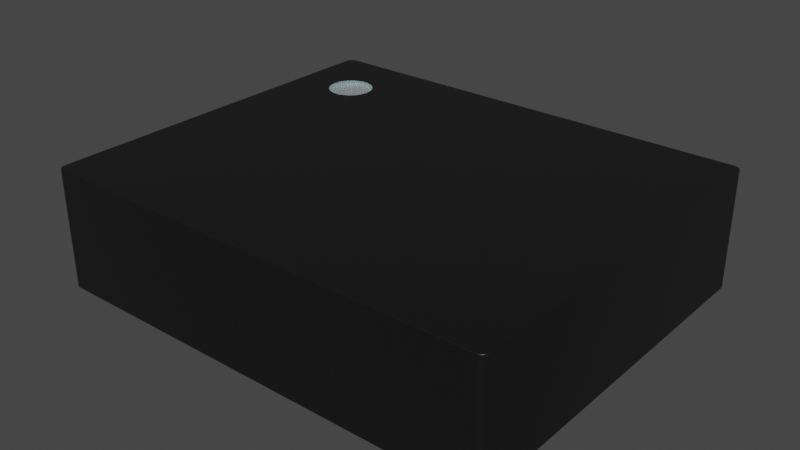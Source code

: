 # Source: LGA-14L_2.5x3mm__LSM6DS3.blend  (saved by Blender 4.1.24; exported with 4.5.12 LTS)
import bpy
from mathutils import Matrix  # noqa: F401  (used for matrix-valued properties, if any)

bpy.ops.wm.read_factory_settings(use_empty=True)
scene = bpy.context.scene
scene.name = 'Scene'

# ---- collections
col_lga_14l_2_5x3mm__lsm6ds3 = bpy.data.collections.new('LGA-14L_2.5x3mm__LSM6DS3'); scene.collection.children.link(col_lga_14l_2_5x3mm__lsm6ds3)

# ---- materials (node trees are filled in below, after node groups)
mat_metal_pins = bpy.data.materials.new('metal_pins')
mat_metal_pins.use_transparent_shadow = False
mat_metal_pins.preview_render_type = 'CUBE'
mat_white_markings = bpy.data.materials.new('white_markings')
mat_white_markings.use_transparent_shadow = False
mat_white_markings.preview_render_type = 'FLAT'
mat_plastic_chip = bpy.data.materials.new('plastic_chip')
mat_plastic_chip.use_transparent_shadow = False
mat_plastic_chip.preview_render_type = 'CUBE'

# ---- node groups
ng_auto_smooth = bpy.data.node_groups.new('Auto Smooth', 'GeometryNodeTree')
_s = ng_auto_smooth.interface.new_socket(name='Geometry', in_out='OUTPUT', socket_type='NodeSocketGeometry')
_s = ng_auto_smooth.interface.new_socket(name='Geometry', in_out='INPUT', socket_type='NodeSocketGeometry')
_s = ng_auto_smooth.interface.new_socket(name='Angle', in_out='INPUT', socket_type='NodeSocketFloat')
_s.subtype = 'ANGLE'
_s.min_value = 0.0
_s.max_value = 3.142
ng_auto_smooth.is_modifier = True
_N = ng_auto_smooth.nodes; _L = ng_auto_smooth.links
n0 = _N.new('NodeGroupOutput'); n0.name = 'Group Output'; n0.location = (480, -100)
n1 = _N.new('NodeGroupInput'); n1.name = 'Group Input'; n1.location = (-420, -300)
n2 = _N.new('NodeGroupInput'); n2.name = 'Group Input.001'; n2.location = (-60, -100)
n3 = _N.new('GeometryNodeSetShadeSmooth'); n3.name = 'Set Shade Smooth'; n3.location = (120, -100)
n3.domain = 'EDGE'
n4 = _N.new('GeometryNodeSetShadeSmooth'); n4.name = 'Set Shade Smooth.001'; n4.location = (300, -100)
n5 = _N.new('GeometryNodeInputMeshEdgeAngle'); n5.name = 'Edge Angle'; n5.location = (-420, -220)
n6 = _N.new('GeometryNodeInputEdgeSmooth'); n6.name = 'Is Edge Smooth'; n6.location = (-60, -160)
n7 = _N.new('GeometryNodeInputShadeSmooth'); n7.name = 'Is Face Smooth'; n7.location = (-240, -340)
n8 = _N.new('FunctionNodeBooleanMath'); n8.name = 'Boolean Math'; n8.location = (-60, -220)
n9 = _N.new('FunctionNodeCompare'); n9.name = 'Compare'; n9.location = (-240, -180)
n9.operation = 'LESS_EQUAL'
_L.new(n5.outputs[0], n9.inputs[0])
_L.new(n4.outputs[0], n0.inputs[0])
_L.new(n1.outputs[1], n9.inputs[1])
_L.new(n9.outputs[0], n8.inputs[0])
_L.new(n7.outputs[0], n8.inputs[1])
_L.new(n2.outputs[0], n3.inputs[0])
_L.new(n6.outputs[0], n3.inputs[1])
_L.new(n3.outputs[0], n4.inputs[0])
_L.new(n8.outputs[0], n3.inputs[2])
n0.is_active_output = True

# ---- material node trees
mat_metal_pins.use_nodes = True; mat_metal_pins.node_tree.nodes.clear()
_N = mat_metal_pins.node_tree.nodes; _L = mat_metal_pins.node_tree.links
n0 = _N.new('ShaderNodeMapping'); n0.name = 'Mapping'; n0.location = (-1447, -91)
n0.inputs[3].default_value = (4.8, 1.2, 1.1)
n1 = _N.new('ShaderNodeBsdfPrincipled'); n1.name = 'Principled BSDF'; n1.location = (-560, 254)
n1.distribution = 'GGX'
n1.subsurface_method = 'BURLEY'
n1.inputs[1].default_value = 0.7818
n1.inputs[2].default_value = 0.2886
n1.inputs[3].default_value = 1.45
n1.inputs[13].default_value = 0.0
n1.inputs[27].default_value = (0.0, 0.0, 0.0, 1.0)
n1.inputs[28].default_value = 1.0
n2 = _N.new('ShaderNodeOutputMaterial'); n2.name = 'Material Output.002'; n2.location = (-205, 253)
n2.width = 213
n3 = _N.new('ShaderNodeTexNoise'); n3.name = 'Noise Texture.002'; n3.location = (-1228, -73)
n3.inputs[2].default_value = 0.1
n3.inputs[3].default_value = 7.0
n3.inputs[4].default_value = 0.6
n3.inputs[8].default_value = 0.4
n4 = _N.new('ShaderNodeTexCoord'); n4.name = 'Texture Coordinate'; n4.location = (-1636, -116)
n5 = _N.new('ShaderNodeMix'); n5.name = 'Mix.001'; n5.location = (-921, 45)
n5.data_type = 'RGBA'
n5.inputs[6].default_value = (0.9398, 0.9547, 1.0, 1.0)
n5.inputs[7].default_value = (0.13, 0.1259, 0.1359, 1.0)
n6 = _N.new('ShaderNodeBump'); n6.name = 'Bump.001'; n6.location = (-1001, -227)
n6.inputs[0].default_value = 0.05
n6.inputs[1].default_value = 0.01
n6.inputs[2].default_value = 1.0
_L.new(n1.outputs[0], n2.inputs[0])
_L.new(n3.outputs[0], n6.inputs[3])
_L.new(n0.outputs[0], n3.inputs[0])
_L.new(n3.outputs[0], n5.inputs[0])
_L.new(n4.outputs[3], n0.inputs[0])
_L.new(n5.outputs[2], n1.inputs[0])
_L.new(n6.outputs[0], n1.inputs[5])
n2.is_active_output = True
mat_white_markings.use_nodes = True; mat_white_markings.node_tree.nodes.clear()
_N = mat_white_markings.node_tree.nodes; _L = mat_white_markings.node_tree.links
n0 = _N.new('ShaderNodeOutputMaterial'); n0.name = 'Material Output'; n0.location = (300, 300)
n1 = _N.new('ShaderNodeBsdfPrincipled'); n1.name = 'Principled BSDF'; n1.location = (-34, 272)
n1.distribution = 'GGX'
n1.subsurface_method = 'BURLEY'
n1.inputs[1].default_value = 0.02
n1.inputs[2].default_value = 0.4636
n1.inputs[3].default_value = 1.4
n1.inputs[8].default_value = 1.0
n1.inputs[10].default_value = 0.3682
n1.inputs[13].default_value = 0.6591
n1.inputs[18].default_value = 0.2318
n1.inputs[20].default_value = 0.6709
n1.inputs[24].default_value = 0.1191
n1.inputs[27].default_value = (0.0, 0.0, 0.0, 1.0)
n1.inputs[28].default_value = 1.0
n2 = _N.new('ShaderNodeMapping'); n2.name = 'Mapping'; n2.location = (-1010, 265)
n2.inputs[3].default_value = (3.0, 1.0, 1.0)
n3 = _N.new('ShaderNodeTexCoord'); n3.name = 'Texture Coordinate'; n3.location = (-1250, 180)
n4 = _N.new('ShaderNodeBump'); n4.name = 'Bump'; n4.location = (-376, -99)
n4.inputs[0].default_value = 0.05
n4.inputs[1].default_value = 1.0
n4.inputs[2].default_value = 1.0
n5 = _N.new('ShaderNodeTexNoise'); n5.name = 'Noise Texture'; n5.location = (-662, 176)
n5.inputs[2].default_value = 88.0
n5.inputs[3].default_value = 10.8
n5.inputs[4].default_value = 0.9167
n5.inputs[8].default_value = 1.6
n6 = _N.new('ShaderNodeValToRGB'); n6.name = 'ColorRamp'; n6.location = (-354, 186)
while len(n6.color_ramp.elements) > 1: n6.color_ramp.elements.remove(n6.color_ramp.elements[-1])
n6.color_ramp.elements[0].position = 0.0; n6.color_ramp.elements[0].color = (0.2596, 0.2596, 0.2596, 1.0)
_e = n6.color_ramp.elements.new(1.0); _e.color = (0.6303, 0.6303, 0.6303, 1.0)
n7 = _N.new('ShaderNodeMix'); n7.name = 'Mix'; n7.location = (-204, 152)
n7.data_type = 'RGBA'
n7.inputs[0].default_value = 0.3682
n7.inputs[7].default_value = (0.2525, 0.2525, 0.2525, 1.0)
_L.new(n5.outputs[0], n6.inputs[0])
_L.new(n1.outputs[0], n0.inputs[0])
_L.new(n3.outputs[2], n2.inputs[0])
_L.new(n2.outputs[0], n5.inputs[0])
_L.new(n5.outputs[0], n4.inputs[3])
_L.new(n4.outputs[0], n1.inputs[5])
_L.new(n6.outputs[0], n7.inputs[6])
_L.new(n7.outputs[2], n1.inputs[0])
n0.is_active_output = True
mat_plastic_chip.use_nodes = True; mat_plastic_chip.node_tree.nodes.clear()
_N = mat_plastic_chip.node_tree.nodes; _L = mat_plastic_chip.node_tree.links
n0 = _N.new('ShaderNodeBsdfPrincipled'); n0.name = 'Principled BSDF'; n0.location = (10, 300)
n0.distribution = 'GGX'
n0.subsurface_method = 'BURLEY'
n0.inputs[0].default_value = (0.009312, 0.009312, 0.009312, 1.0)
n0.inputs[1].default_value = 0.1372
n0.inputs[2].default_value = 0.3706
n0.inputs[3].default_value = 1.45
n0.inputs[27].default_value = (0.0, 0.0, 0.0, 1.0)
n0.inputs[28].default_value = 1.0
n1 = _N.new('ShaderNodeOutputMaterial'); n1.name = 'Material Output'; n1.location = (300, 300)
n2 = _N.new('ShaderNodeTexNoise'); n2.name = 'Noise Texture'; n2.location = (-893, 54)
n2.inputs[2].default_value = 200.0
n2.inputs[3].default_value = 3.6
n2.inputs[4].default_value = 0.8375
n3 = _N.new('ShaderNodeBump'); n3.name = 'Bump'; n3.location = (-604, -53)
n3.inputs[0].default_value = 0.08
n3.inputs[1].default_value = 1.0
n3.inputs[2].default_value = 1.0
_L.new(n0.outputs[0], n1.inputs[0])
_L.new(n2.outputs[0], n3.inputs[3])
_L.new(n3.outputs[0], n0.inputs[5])
n1.is_active_output = True

# ---- world
world_world = bpy.data.worlds.new('World'); scene.world = world_world
world_world.use_nodes = True; world_world.node_tree.nodes.clear()
_N = world_world.node_tree.nodes; _L = world_world.node_tree.links
n0 = _N.new('ShaderNodeOutputWorld'); n0.name = 'World Output'; n0.location = (300, 300)
n1 = _N.new('ShaderNodeBackground'); n1.name = 'Background'; n1.location = (10, 300)
n1.inputs[0].default_value = (0.05088, 0.05088, 0.05088, 1.0)
_L.new(n1.outputs[0], n0.inputs[0])
n0.is_active_output = True
world_world.color = (0.05088, 0.05088, 0.05088)
world_world.use_sun_shadow = False
world_world.sun_shadow_jitter_overblur = 0.0

# ---- meshes
me_lga_14l_2_5x3mm__lsm6ds3 = bpy.data.meshes.new('LGA-14L_2.5x3mm__LSM6DS3')
me_lga_14l_2_5x3mm__lsm6ds3.from_pydata([(1.485, -1.235, 0.02486), (1.45, 1.25, 0.02486), (-1.498, 1.213, 0.02486), (-1.493, 1.225, 0.02486), (-1.463, 1.248, 0.02486), (-1.45, -1.25, 0.02486), (-1.463, -1.248, 0.02486), (-1.475, -1.243, 0.02486), (-1.485, -1.235, 0.02486), (-1.493, -1.225, 0.02486), (0.925, 0.625, 0.02486), (1.4, 0.875, 0.02486), (-1.4, 0.375, 0.02486), (-0.925, 0.375, 0.02486), (-0.625, 0.675, 0.02486), (-0.625, 1.15, 0.02486), (0.375, 1.15, 0.02486), (0.625, 0.675, 0.02486), (-0.375, -1.15, 0.02486), (-0.625, -1.15, 0.02486), (-0.925, -0.375, 0.02486), (1.4, 0.125, 0.02486), (0.925, 0.125, 0.02486), (-1.5, -1.2, 0.7954), (-1.5, -1.2, 0.02486), (-1.493, -1.225, 0.7954), (-1.45, -1.25, 0.7954), (1.45, -1.25, 0.7954), (1.475, -1.243, 0.7954), (1.498, -1.213, 0.7954), (1.5, -1.2, 0.7954), (1.475, 1.243, 0.7954), (1.463, 1.248, 0.7954), (1.45, 1.25, 0.7954), (-1.463, 1.248, 0.7954), (-1.475, 1.243, 0.7954), (-1.493, 1.225, 0.7954), (-1.498, 1.213, 0.7954), (-1.4, 0.125, -3.704e-09), (-1.4, 0.125, 0.02486), (-0.925, 0.125, 0.02486), (-0.925, 0.125, -3.704e-09), (-1.4, 0.375, -1.482e-08), (-0.925, 0.375, -1.482e-08), (-0.375, 0.675, -2.963e-08), (-0.625, 0.675, -2.963e-08), (-0.625, 1.15, -4.815e-08), (-0.375, 1.15, 0.02486), (-0.375, 1.15, -4.815e-08), (-0.375, 0.675, 0.02486), (-0.125, 0.675, -2.963e-08), (-0.125, 0.675, 0.02486), (0.125, 0.675, 0.02486), (-0.125, 1.15, 0.02486), (0.125, 0.675, -2.963e-08), (0.125, 1.15, 0.02486), (0.125, 1.15, -4.815e-08), (-0.125, 1.15, -4.815e-08), (0.375, 0.675, 0.02486), (0.625, 1.15, -4.815e-08), (0.625, 1.15, 0.02486), (0.625, 0.675, -2.963e-08), (0.375, 1.15, -4.815e-08), (0.375, 0.675, -2.963e-08), (0.375, -0.675, 2.963e-08), (0.625, -0.675, 0.02486), (0.625, -0.675, 2.963e-08), (0.625, -1.15, 0.02486), (0.625, -1.15, 4.815e-08), (0.375, -1.15, 0.02486), (0.375, -1.15, 4.815e-08), (0.375, -0.675, 0.02486), (-0.375, -0.675, 2.963e-08), (-0.375, -1.15, 4.815e-08), (-0.625, -1.15, 4.815e-08), (-0.625, -0.675, 0.02486), (-0.375, -0.675, 0.02486), (-0.625, -0.675, 2.963e-08), (0.125, -0.675, 2.963e-08), (0.125, -0.675, 0.02486), (0.125, -1.15, 0.0), (-0.125, -1.15, 4.815e-08), (0.125, -1.15, 0.02486), (-0.125, -0.675, 2.963e-08), (-0.125, -0.675, 0.02486), (-0.125, -1.15, 0.02486), (-0.925, 0.775, 0.02486), (-0.925, 0.625, 0.02486), (-1.4, 0.875, 0.02486), (-1.4, 0.625, 0.02486), (-1.025, 0.875, -3.704e-08), (-1.025, 0.875, 0.02486), (-1.4, 0.875, -3.704e-08), (-1.4, 0.625, -2.593e-08), (-0.925, 0.625, -2.593e-08), (-0.925, 0.775, -3.333e-08), (-1.4, -0.625, 2.593e-08), (-0.925, -0.625, 2.593e-08), (-1.4, -0.625, 0.02486), (-0.925, -0.875, 0.02486), (-0.925, -0.625, 0.02486), (-0.925, -0.875, 3.704e-08), (-1.4, -0.875, 3.704e-08), (-1.4, -0.875, 0.02486), (-1.4, -0.375, 0.02486), (-1.4, -0.125, 3.704e-09), (-0.925, -0.125, 3.704e-09), (-1.4, -0.125, 0.02486), (-0.925, -0.375, 1.482e-08), (-0.925, -0.125, 0.02486), (-1.4, -0.375, 1.482e-08), (0.925, -0.625, 2.593e-08), (1.4, -0.625, 2.593e-08), (1.4, -0.625, 0.02486), (1.4, -0.875, 3.704e-08), (0.925, -0.875, 0.02486), (1.4, -0.875, 0.02486), (0.925, -0.625, 0.02486), (0.925, -0.875, 3.704e-08), (0.925, -0.125, 3.704e-09), (1.4, -0.125, 3.704e-09), (1.4, -0.375, 1.482e-08), (1.4, -0.375, 0.02486), (1.4, -0.125, 0.02486), (0.925, -0.125, 0.02486), (0.925, -0.375, 0.02486), (0.925, -0.375, 1.482e-08), (1.4, 0.625, -2.593e-08), (1.4, 0.625, 0.02486), (0.925, 0.625, -2.593e-08), (0.925, 0.875, -3.704e-08), (0.925, 0.875, 0.02486), (1.4, 0.875, -3.704e-08), (1.4, 0.375, -1.482e-08), (1.4, 0.125, -3.704e-09), (1.4, 0.375, 0.02486), (0.925, 0.375, -1.482e-08), (0.925, 0.375, 0.02486), (0.925, 0.125, -3.704e-09), (-1.498, -1.213, 0.7954), (-1.485, -1.235, 0.7954), (-1.475, -1.243, 0.7954), (-1.463, -1.248, 0.7954), (-1.498, -1.213, 0.02486), (-1.45, 1.25, 0.7954), (-1.485, 1.235, 0.7954), (-1.5, 1.2, 0.7954), (-1.45, 1.25, 0.02486), (-1.5, 1.2, 0.02486), (-1.485, 1.235, 0.02486), (-1.475, 1.243, 0.02486), (1.5, 1.2, 0.7954), (1.498, 1.213, 0.7954), (1.493, 1.225, 0.7954), (1.485, 1.235, 0.7954), (1.5, 1.2, 0.02486), (1.463, 1.248, 0.02486), (1.475, 1.243, 0.02486), (1.485, 1.235, 0.02486), (1.493, 1.225, 0.02486), (1.498, 1.213, 0.02486), (1.463, -1.248, 0.7954), (1.485, -1.235, 0.7954), (1.493, -1.225, 0.7954), (1.45, -1.25, 0.02486), (1.5, -1.2, 0.02486), (1.498, -1.213, 0.02486), (1.493, -1.225, 0.02486), (1.475, -1.243, 0.02486), (1.463, -1.248, 0.02486), (-0.9505, 0.7507, 0.86), (-0.9506, 0.7494, 0.86), (-0.9503, 0.7492, 0.86), (-0.9497, 0.7489, 0.86), (-0.9489, 0.7501, 0.86), (-0.949, 0.7507, 0.86), (-0.9495, 0.7511, 0.86), (-0.9499, 0.7511, 0.86), (-1.1, 0.95, 0.7665), (-1.1, 0.95, 0.7954), (-1.071, 0.9471, 0.7665), (-1.071, 0.9471, 0.7954), (-1.043, 0.9386, 0.7665), (-1.043, 0.9386, 0.7954), (-1.017, 0.9247, 0.7665), (-1.017, 0.9247, 0.7954), (-0.9939, 0.9061, 0.7665), (-0.9939, 0.9061, 0.7954), (-0.9753, 0.8833, 0.7665), (-0.9753, 0.8833, 0.7954), (-0.9614, 0.8574, 0.7665), (-0.9614, 0.8574, 0.7954), (-0.9529, 0.8293, 0.7665), (-0.9529, 0.8293, 0.7954), (-0.95, 0.8, 0.7665), (-0.95, 0.8, 0.7954), (-0.9529, 0.7707, 0.7665), (-0.9529, 0.7707, 0.7954), (-0.9614, 0.7426, 0.7665), (-0.9614, 0.7426, 0.7954), (-0.9753, 0.7167, 0.7665), (-0.9753, 0.7167, 0.7954), (-0.9939, 0.6939, 0.7665), (-0.9939, 0.6939, 0.7954), (-1.017, 0.6753, 0.7665), (-1.017, 0.6753, 0.7954), (-1.043, 0.6614, 0.7665), (-1.043, 0.6614, 0.7954), (-1.071, 0.6529, 0.7665), (-1.071, 0.6529, 0.7954), (-1.1, 0.65, 0.7665), (-1.1, 0.65, 0.7954), (-1.129, 0.6529, 0.7665), (-1.129, 0.6529, 0.7954), (-1.157, 0.6614, 0.7665), (-1.157, 0.6614, 0.7954), (-1.183, 0.6753, 0.7665), (-1.183, 0.6753, 0.7954), (-1.206, 0.6939, 0.7665), (-1.206, 0.6939, 0.7954), (-1.225, 0.7167, 0.7665), (-1.225, 0.7167, 0.7954), (-1.239, 0.7426, 0.7665), (-1.239, 0.7426, 0.7954), (-1.247, 0.7707, 0.7665), (-1.247, 0.7707, 0.7954), (-1.25, 0.8, 0.7665), (-1.25, 0.8, 0.7954), (-1.247, 0.8293, 0.7665), (-1.247, 0.8293, 0.7954), (-1.239, 0.8574, 0.7665), (-1.239, 0.8574, 0.7954), (-1.225, 0.8833, 0.7665), (-1.225, 0.8833, 0.7954), (-1.206, 0.9061, 0.7665), (-1.206, 0.9061, 0.7954), (-1.183, 0.9247, 0.7665), (-1.183, 0.9247, 0.7954), (-1.157, 0.9386, 0.7665), (-1.157, 0.9386, 0.7954), (-1.129, 0.9471, 0.7665), (-1.129, 0.9471, 0.7954)], [(171, 172), (177, 170), (174, 175), (173, 174), (176, 177)], [(121, 126, 119, 120), (7, 141, 140, 8), (67, 69, 70, 68), (148, 24, 23, 146), (25, 9, 8, 140), (117, 113, 112, 111), (169, 161, 27, 164), (149, 145, 35, 150), (75, 76, 72, 77), (65, 67, 68, 66), (4, 34, 144, 147), (133, 134, 138, 136), (132, 127, 129, 130), (165, 155, 151, 30), (53, 55, 56, 57), (167, 163, 162, 0), (71, 65, 66, 64), (47, 49, 44, 48), (1, 147, 144, 33), (51, 53, 57, 50), (55, 52, 54, 56), (5, 164, 27, 26), (88, 91, 90, 92), (52, 51, 50, 54), (41, 38, 42, 43), (14, 15, 46, 45), (63, 62, 59, 61), (97, 101, 102, 96), (68, 70, 64, 66), (15, 47, 48, 46), (49, 14, 45, 44), (12, 13, 43, 42), (17, 58, 63, 61), (19, 75, 77, 74), (18, 19, 74, 73), (40, 39, 38, 41), (124, 123, 120, 119), (60, 17, 61, 59), (100, 99, 101, 97), (76, 18, 73, 72), (16, 60, 59, 62), (80, 81, 83, 78), (58, 16, 62, 63), (86, 87, 94, 95), (84, 79, 78, 83), (98, 100, 97, 96), (77, 72, 73, 74), (85, 84, 83, 81), (151, 155, 160, 152), (82, 85, 81, 80), (79, 82, 80, 78), (103, 98, 96, 102), (22, 137, 136, 138), (89, 88, 92, 93), (128, 10, 129, 127), (87, 89, 93, 94), (122, 125, 126, 121), (2, 37, 36, 3), (50, 57, 56, 54), (106, 108, 110, 105), (104, 107, 105, 110), (11, 128, 127, 132), (20, 104, 110, 108), (107, 109, 106, 105), (115, 117, 111, 118), (21, 22, 138, 134), (69, 71, 64, 70), (139, 143, 9, 25), (99, 103, 102, 101), (114, 118, 111, 112), (116, 115, 118, 114), (131, 11, 132, 130), (137, 135, 133, 136), (10, 131, 130, 129), (123, 122, 121, 120), (109, 20, 108, 106), (91, 86, 95, 90), (3, 36, 145, 149), (5, 26, 142, 6), (135, 21, 134, 133), (141, 7, 6, 142), (143, 139, 23, 24), (148, 146, 37, 2), (168, 28, 161, 169), (150, 35, 34, 4), (39, 12, 42, 38), (1, 33, 32, 156), (156, 32, 31, 157), (158, 154, 153, 159), (157, 31, 154, 158), (28, 168, 0, 162), (125, 124, 119, 126), (165, 30, 29, 166), (179, 181, 180, 178), (181, 183, 182, 180), (183, 185, 184, 182), (189, 191, 190, 188), (194, 195, 197, 196), (219, 221, 220, 218), (197, 199, 198, 196), (220, 221, 223, 222), (227, 229, 228, 226), (199, 201, 200, 198), (209, 211, 210, 208), (187, 189, 188, 186), (205, 207, 206, 204), (215, 217, 216, 214), (213, 215, 214, 212), (211, 213, 212, 210), (217, 219, 218, 216), (200, 201, 203, 202), (184, 185, 187, 186), (223, 225, 224, 222), (202, 203, 205, 204), (207, 209, 208, 206), (229, 231, 230, 228), (192, 193, 195, 194), (225, 227, 226, 224), (231, 233, 232, 230), (233, 235, 234, 232), (235, 237, 236, 234), (237, 239, 238, 236), (239, 241, 240, 238), (191, 193, 192, 190), (241, 179, 178, 240), (45, 46, 48, 44), (158, 159, 160, 155, 11, 131, 1, 156, 157), (13, 40, 41, 43), (159, 153, 152, 160), (35, 145, 36, 37, 146, 23, 219, 221, 223, 225, 227, 229, 231, 233, 235, 237, 239, 241, 179, 181, 183, 185, 187, 189, 33, 144, 34), (9, 143, 24, 148, 89, 87, 14, 49, 40, 13, 12, 39, 107, 104, 20, 109, 75, 19, 99, 100, 98, 103, 5, 6, 7, 8), (116, 164, 5, 103, 99, 19, 18, 76, 75, 109, 107, 39, 40, 49, 47, 53, 51, 84, 85, 82, 69, 67, 65, 124, 125, 122, 123, 21, 135, 137, 22, 58, 17, 60, 1, 131, 10, 128, 11, 155, 165, 113, 117, 115), (113, 116, 114, 112), (166, 29, 163, 167), (167, 0, 168, 169, 164, 116, 113, 165, 166), (147, 1, 60, 16, 58, 22, 21, 123, 124, 65, 71, 69, 82, 79, 84, 51, 52, 55, 53, 47, 15, 14, 87, 86, 91, 88, 89, 148, 2, 3, 149, 150, 4), (93, 92, 90, 95, 94), (192, 194, 196, 198, 200, 202, 204, 206, 208, 210, 212, 214, 216, 218, 220, 222, 224, 226, 228, 230, 232, 234, 236, 238, 240, 178, 180, 182, 184, 186, 188, 190), (27, 161, 28, 162, 163, 29, 30, 151, 152, 153, 154, 31, 32, 33, 189, 191, 193, 195, 197, 199, 201, 203, 205, 207, 209, 211, 213, 215, 217, 219, 23, 139, 25, 140, 141, 142, 26)])
me_lga_14l_2_5x3mm__lsm6ds3.polygons.foreach_set('use_smooth', [True] * 139)
me_lga_14l_2_5x3mm__lsm6ds3.polygons.foreach_set('material_index', [0, 2, 0, 2, 2, 0, 2, 2, 0, 0, 2, 0, 0, 2, 0, 2, 0, 0, 2, 0, 0, 2, 0, 0, 0, 0, 0, 0, 0, 0, 0, 0, 0, 0, 0, 0, 0, 0, 0, 0, 0, 0, 0, 0, 0, 0, 0, 0, 2, 0, 0, 0, 0, 0, 0, 0, 0, 2, 0, 0, 0, 0, 0, 0, 0, 0, 0, 2, 0, 0, 0, 0, 0, 0, 0, 0, 0, 2, 2, 0, 2, 2, 2, 2, 2, 0, 2, 2, 2, 2, 2, 0, 2, 1, 1, 1, 1, 1, 1, 1, 1, 1, 1, 1, 1, 1, 1, 1, 1, 1, 1, 1, 1, 1, 1, 1, 1, 1, 1, 1, 1, 1, 1, 1, 1, 0, 2, 0, 2, 2, 2, 2, 0, 2, 2, 2, 0, 1, 2])
_k = set([(0, 167), (0, 168), (1, 147), (1, 156), (2, 3), (2, 148), (3, 149), (4, 147), (4, 150), (5, 6), (5, 164), (6, 7), (7, 8), (8, 9), (9, 143), (10, 128), (10, 129), (10, 131), (11, 128), (11, 131), (11, 132), (12, 13), (12, 39), (12, 42), (13, 40), (13, 43), (14, 15), (14, 45), (14, 49), (15, 46), (15, 47), (16, 58), (16, 60), (16, 62), (17, 58), (17, 60), (17, 61), (18, 19), (18, 73), (18, 76), (19, 74), (19, 75), (20, 104), (20, 108), (20, 109), (21, 22), (21, 134), (21, 135), (22, 137), (22, 138), (23, 139), (23, 146), (24, 143), (24, 148), (25, 139), (25, 140), (26, 27), (26, 142), (27, 161), (28, 161), (28, 162), (29, 30), (29, 163), (30, 151), (31, 32), (31, 154), (32, 33), (33, 144), (34, 35), (34, 144), (35, 145), (36, 37), (36, 145), (37, 146), (38, 39), (38, 41), (38, 42), (39, 40), (40, 41), (41, 43), (42, 43), (44, 45), (44, 48), (44, 49), (45, 46), (46, 48), (47, 48), (47, 49), (50, 51), (50, 54), (50, 57), (51, 52), (51, 53), (52, 54), (52, 55), (53, 55), (53, 57), (54, 56), (55, 56), (56, 57), (58, 63), (59, 60), (59, 61), (59, 62), (61, 63), (62, 63), (64, 66), (64, 70), (64, 71), (65, 66), (65, 67), (65, 71), (66, 68), (67, 68), (67, 69), (68, 70), (69, 70), (69, 71), (72, 73), (72, 76), (72, 77), (73, 74), (74, 77), (75, 76), (75, 77), (78, 79), (78, 80), (78, 83), (79, 82), (79, 84), (80, 81), (80, 82), (81, 83), (81, 85), (82, 85), (83, 84), (84, 85), (86, 87), (86, 91), (87, 89), (87, 94), (88, 89), (88, 91), (88, 92), (89, 93), (90, 92), (90, 95), (92, 93), (93, 94), (94, 95), (96, 97), (96, 98), (96, 102), (97, 100), (97, 101), (98, 100), (98, 103), (99, 100), (99, 101), (99, 103), (101, 102), (102, 103), (104, 107), (104, 110), (105, 106), (105, 107), (105, 110), (106, 108), (106, 109), (107, 109), (108, 110), (111, 112), (111, 117), (111, 118), (112, 113), (112, 114), (113, 116), (113, 117), (114, 116), (114, 118), (115, 116), (115, 117), (115, 118), (119, 120), (119, 124), (119, 126), (120, 121), (120, 123), (121, 122), (121, 126), (122, 123), (122, 125), (123, 124), (124, 125), (125, 126), (127, 128), (127, 129), (127, 132), (129, 130), (130, 131), (130, 132), (133, 134), (133, 135), (133, 136), (134, 138), (135, 137), (136, 137), (136, 138), (140, 141), (141, 142), (149, 150), (151, 152), (152, 153), (153, 154), (155, 160), (155, 165), (156, 157), (157, 158), (158, 159), (159, 160), (162, 163), (164, 169), (165, 166), (166, 167), (168, 169), (178, 180), (178, 240), (179, 181), (179, 241), (180, 182), (181, 183), (182, 184), (183, 185), (184, 186), (185, 187), (186, 188), (187, 189), (188, 190), (189, 191), (190, 192), (191, 193), (192, 194), (193, 195), (194, 196), (195, 197), (196, 198), (197, 199), (198, 200), (199, 201), (200, 202), (201, 203), (202, 204), (203, 205), (204, 206), (205, 207), (206, 208), (207, 209), (208, 210), (209, 211), (210, 212), (211, 213), (212, 214), (213, 215), (214, 216), (215, 217), (216, 218), (217, 219), (218, 220), (219, 221), (220, 222), (221, 223), (222, 224), (223, 225), (224, 226), (225, 227), (226, 228), (227, 229), (228, 230), (229, 231), (230, 232), (231, 233), (232, 234), (233, 235), (234, 236), (235, 237), (236, 238), (237, 239), (238, 240), (239, 241)])
me_lga_14l_2_5x3mm__lsm6ds3.attributes.new('sharp_edge', 'BOOLEAN', 'EDGE').data.foreach_set('value', [ (min(e.vertices), max(e.vertices)) in _k for e in me_lga_14l_2_5x3mm__lsm6ds3.edges])
_uv = me_lga_14l_2_5x3mm__lsm6ds3.uv_layers.new(name='UVMap')
_uv.uv.foreach_set('vector', [0.9667, 0.375, 0.8083, 0.375, 0.8083, 0.4583, 0.9667, 0.4583, 0.008333, 0.3623, 0.008333, 0.6457, 0.004882, 0.6457, 0.004882, 0.3623, 0.7083, 0.3623, 0.625, 0.3623, 0.625, 0.354, 0.7083, 0.354, 0.9, 0.3623, 0.1, 0.3623, 0.1, 0.6457, 0.9, 0.6457, 0.09167, 0.6457, 0.09167, 0.3623, 0.08821, 0.3623, 0.08821, 0.6457, 0.8083, 0.3623, 0.9667, 0.3623, 0.9667, 0.354, 0.8083, 0.354, 0.9876, 0.3623, 0.9876, 0.6457, 0.9833, 0.6457, 0.9833, 0.3623, 0.004882, 0.3623, 0.004882, 0.6457, 0.008333, 0.6457, 0.008333, 0.3623, 0.2917, 0.3623, 0.375, 0.3623, 0.375, 0.354, 0.2917, 0.354, 0.275, 0.3623, 0.1167, 0.3623, 0.1167, 0.354, 0.275, 0.354, 0.01235, 0.3623, 0.01235, 0.6457, 0.01667, 0.6457, 0.01667, 0.3623, 0.9667, 0.625, 0.9667, 0.5417, 0.8083, 0.5417, 0.8083, 0.625, 0.9667, 0.7917, 0.9667, 0.7083, 0.8083, 0.7083, 0.8083, 0.7917, 0.1, 0.3623, 0.9, 0.3623, 0.9, 0.6457, 0.1, 0.6457, 0.4583, 0.3623, 0.5417, 0.3623, 0.5417, 0.354, 0.4583, 0.354, 0.09167, 0.3623, 0.09167, 0.6457, 0.08821, 0.6457, 0.08821, 0.3623, 0.625, 0.3623, 0.7083, 0.3623, 0.7083, 0.354, 0.625, 0.354, 0.8833, 0.3623, 0.725, 0.3623, 0.725, 0.354, 0.8833, 0.354, 0.9833, 0.3623, 0.01667, 0.3623, 0.01667, 0.6457, 0.9833, 0.6457, 0.725, 0.3623, 0.8833, 0.3623, 0.8833, 0.354, 0.725, 0.354, 0.8833, 0.3623, 0.725, 0.3623, 0.725, 0.354, 0.8833, 0.354, 0.01667, 0.3623, 0.9833, 0.3623, 0.9833, 0.6457, 0.01667, 0.6457, 0.03333, 0.3623, 0.1583, 0.3623, 0.1583, 0.354, 0.03333, 0.354, 0.5417, 0.3623, 0.4583, 0.3623, 0.4583, 0.354, 0.5417, 0.354, 0.1917, 0.5417, 0.03333, 0.5417, 0.03333, 0.625, 0.1917, 0.625, 0.725, 0.3623, 0.8833, 0.3623, 0.8833, 0.354, 0.725, 0.354, 0.625, 0.725, 0.625, 0.8833, 0.7083, 0.8833, 0.7083, 0.725, 0.1917, 0.2917, 0.1917, 0.2083, 0.03333, 0.2083, 0.03333, 0.2917, 0.7083, 0.1167, 0.625, 0.1167, 0.625, 0.275, 0.7083, 0.275, 0.2917, 0.3623, 0.375, 0.3623, 0.375, 0.354, 0.2917, 0.354, 0.375, 0.3623, 0.2917, 0.3623, 0.2917, 0.354, 0.375, 0.354, 0.03333, 0.3623, 0.1917, 0.3623, 0.1917, 0.354, 0.03333, 0.354, 0.7083, 0.3623, 0.625, 0.3623, 0.625, 0.354, 0.7083, 0.354, 0.1167, 0.3623, 0.275, 0.3623, 0.275, 0.354, 0.1167, 0.354, 0.375, 0.3623, 0.2917, 0.3623, 0.2917, 0.354, 0.375, 0.354, 0.1917, 0.3623, 0.03333, 0.3623, 0.03333, 0.354, 0.1917, 0.354, 0.8083, 0.3623, 0.9667, 0.3623, 0.9667, 0.354, 0.8083, 0.354, 0.8833, 0.3623, 0.725, 0.3623, 0.725, 0.354, 0.8833, 0.354, 0.2917, 0.3623, 0.2083, 0.3623, 0.2083, 0.354, 0.2917, 0.354, 0.275, 0.3623, 0.1167, 0.3623, 0.1167, 0.354, 0.275, 0.354, 0.625, 0.3623, 0.7083, 0.3623, 0.7083, 0.354, 0.625, 0.354, 0.5417, 0.1167, 0.4583, 0.1167, 0.4583, 0.275, 0.5417, 0.275, 0.725, 0.3623, 0.8833, 0.3623, 0.8833, 0.354, 0.725, 0.354, 0.7583, 0.3623, 0.7083, 0.3623, 0.7083, 0.354, 0.7583, 0.354, 0.4583, 0.3623, 0.5417, 0.3623, 0.5417, 0.354, 0.4583, 0.354, 0.03333, 0.3623, 0.1917, 0.3623, 0.1917, 0.354, 0.03333, 0.354, 0.2917, 0.275, 0.375, 0.275, 0.375, 0.1167, 0.2917, 0.1167, 0.1167, 0.3623, 0.275, 0.3623, 0.275, 0.354, 0.1167, 0.354, 0.9, 0.6457, 0.9, 0.3623, 0.9043, 0.3623, 0.9043, 0.6457, 0.5417, 0.3623, 0.4583, 0.3623, 0.4583, 0.354, 0.5417, 0.354, 0.275, 0.3623, 0.1167, 0.3623, 0.1167, 0.354, 0.275, 0.354, 0.2083, 0.3623, 0.2917, 0.3623, 0.2917, 0.354, 0.2083, 0.354, 0.5417, 0.3623, 0.625, 0.3623, 0.625, 0.354, 0.5417, 0.354, 0.7083, 0.3623, 0.7917, 0.3623, 0.7917, 0.354, 0.7083, 0.354, 0.9667, 0.3623, 0.8083, 0.3623, 0.8083, 0.354, 0.9667, 0.354, 0.1917, 0.3623, 0.03333, 0.3623, 0.03333, 0.354, 0.1917, 0.354, 0.9667, 0.3623, 0.8083, 0.3623, 0.8083, 0.354, 0.9667, 0.354, 0.9043, 0.3623, 0.9043, 0.6457, 0.9083, 0.6457, 0.9083, 0.3623, 0.4583, 0.725, 0.4583, 0.8833, 0.5417, 0.8833, 0.5417, 0.725, 0.1917, 0.4583, 0.1917, 0.375, 0.03333, 0.375, 0.03333, 0.4583, 0.375, 0.3623, 0.4583, 0.3623, 0.4583, 0.354, 0.375, 0.354, 0.7917, 0.3623, 0.7083, 0.3623, 0.7083, 0.354, 0.7917, 0.354, 0.1917, 0.3623, 0.03333, 0.3623, 0.03333, 0.354, 0.1917, 0.354, 0.03333, 0.3623, 0.1917, 0.3623, 0.1917, 0.354, 0.03333, 0.354, 0.2083, 0.3623, 0.2917, 0.3623, 0.2917, 0.354, 0.2083, 0.354, 0.9667, 0.3623, 0.8083, 0.3623, 0.8083, 0.354, 0.9667, 0.354, 0.1167, 0.3623, 0.275, 0.3623, 0.275, 0.354, 0.1167, 0.354, 0.09569, 0.6457, 0.09569, 0.3623, 0.09167, 0.3623, 0.09167, 0.6457, 0.1917, 0.3623, 0.03333, 0.3623, 0.03333, 0.354, 0.1917, 0.354, 0.9667, 0.2083, 0.8083, 0.2083, 0.8083, 0.2917, 0.9667, 0.2917, 0.9667, 0.3623, 0.8083, 0.3623, 0.8083, 0.354, 0.9667, 0.354, 0.8083, 0.3623, 0.9667, 0.3623, 0.9667, 0.354, 0.8083, 0.354, 0.8083, 0.3623, 0.9667, 0.3623, 0.9667, 0.354, 0.8083, 0.354, 0.7083, 0.3623, 0.7917, 0.3623, 0.7917, 0.354, 0.7083, 0.354, 0.4583, 0.3623, 0.375, 0.3623, 0.375, 0.354, 0.4583, 0.354, 0.4583, 0.3623, 0.375, 0.3623, 0.375, 0.354, 0.4583, 0.354, 0.1583, 0.3623, 0.1917, 0.3623, 0.1917, 0.354, 0.1583, 0.354, 0.9083, 0.3623, 0.9083, 0.6457, 0.9118, 0.6457, 0.9118, 0.3623, 0.01667, 0.3623, 0.01667, 0.6457, 0.01235, 0.6457, 0.01235, 0.3623, 0.625, 0.3623, 0.5417, 0.3623, 0.5417, 0.354, 0.625, 0.354, 0.008333, 0.6457, 0.008333, 0.3623, 0.01235, 0.3623, 0.01235, 0.6457, 0.09569, 0.3623, 0.09569, 0.6457, 0.1, 0.6457, 0.1, 0.3623, 0.9, 0.3623, 0.9, 0.6457, 0.9043, 0.6457, 0.9043, 0.3623, 0.9917, 0.3623, 0.9917, 0.6457, 0.9876, 0.6457, 0.9876, 0.3623, 0.008333, 0.3623, 0.008333, 0.6457, 0.01235, 0.6457, 0.01235, 0.3623, 0.5417, 0.3623, 0.625, 0.3623, 0.625, 0.354, 0.5417, 0.354, 0.9833, 0.3623, 0.9833, 0.6457, 0.9876, 0.6457, 0.9876, 0.3623, 0.9876, 0.3623, 0.9876, 0.6457, 0.9917, 0.6457, 0.9917, 0.3623, 0.9118, 0.3623, 0.9118, 0.6457, 0.9083, 0.6457, 0.9083, 0.3623, 0.9917, 0.3623, 0.9917, 0.6457, 0.9951, 0.6457, 0.9951, 0.3623, 0.9917, 0.6457, 0.9917, 0.3623, 0.9951, 0.3623, 0.9951, 0.6457, 0.375, 0.3623, 0.4583, 0.3623, 0.4583, 0.354, 0.375, 0.354, 0.1, 0.3623, 0.1, 0.6457, 0.09569, 0.6457, 0.09569, 0.3623, 0.1333, 0.646, 0.1431, 0.646, 0.1431, 0.636, 0.1333, 0.636, 0.1431, 0.646, 0.1525, 0.646, 0.1525, 0.636, 0.1431, 0.636, 0.1525, 0.646, 0.1611, 0.646, 0.1611, 0.636, 0.1525, 0.636, 0.7944, 0.646, 0.7858, 0.646, 0.7858, 0.636, 0.7944, 0.636, 0.7667, 0.636, 0.7667, 0.646, 0.7569, 0.646, 0.7569, 0.636, 0.7313, 0.646, 0.7389, 0.646, 0.7389, 0.636, 0.7313, 0.636, 0.7569, 0.646, 0.7475, 0.646, 0.7475, 0.636, 0.7569, 0.636, 0.7389, 0.636, 0.7389, 0.646, 0.7475, 0.646, 0.7475, 0.636, 0.7667, 0.646, 0.7764, 0.646, 0.7764, 0.636, 0.7667, 0.636, 0.7475, 0.646, 0.7389, 0.646, 0.7389, 0.636, 0.7475, 0.636, 0.1431, 0.646, 0.1333, 0.646, 0.1333, 0.636, 0.1431, 0.636, 0.802, 0.646, 0.7944, 0.646, 0.7944, 0.636, 0.802, 0.636, 0.1611, 0.646, 0.1525, 0.646, 0.1525, 0.636, 0.1611, 0.636, 0.1142, 0.646, 0.1056, 0.646, 0.1056, 0.636, 0.1142, 0.636, 0.1236, 0.646, 0.1142, 0.646, 0.1142, 0.636, 0.1236, 0.636, 0.1333, 0.646, 0.1236, 0.646, 0.1236, 0.636, 0.1333, 0.636, 0.1056, 0.646, 0.09798, 0.646, 0.09798, 0.636, 0.1056, 0.636, 0.7389, 0.636, 0.7389, 0.646, 0.7313, 0.646, 0.7313, 0.636, 0.1611, 0.636, 0.1611, 0.646, 0.1687, 0.646, 0.1687, 0.636, 0.7475, 0.646, 0.7569, 0.646, 0.7569, 0.636, 0.7475, 0.636, 0.1687, 0.636, 0.1687, 0.646, 0.1611, 0.646, 0.1611, 0.636, 0.1525, 0.646, 0.1431, 0.646, 0.1431, 0.636, 0.1525, 0.636, 0.7764, 0.646, 0.7858, 0.646, 0.7858, 0.636, 0.7764, 0.636, 0.7764, 0.636, 0.7764, 0.646, 0.7667, 0.646, 0.7667, 0.636, 0.7569, 0.646, 0.7667, 0.646, 0.7667, 0.636, 0.7569, 0.636, 0.7858, 0.646, 0.7944, 0.646, 0.7944, 0.636, 0.7858, 0.636, 0.7944, 0.646, 0.802, 0.646, 0.802, 0.636, 0.7944, 0.636, 0.09798, 0.646, 0.1056, 0.646, 0.1056, 0.636, 0.09798, 0.636, 0.1056, 0.646, 0.1142, 0.646, 0.1142, 0.636, 0.1056, 0.636, 0.1142, 0.646, 0.1236, 0.646, 0.1236, 0.636, 0.1142, 0.636, 0.7858, 0.646, 0.7764, 0.646, 0.7764, 0.636, 0.7858, 0.636, 0.1236, 0.646, 0.1333, 0.646, 0.1333, 0.636, 0.1236, 0.636, 0.2917, 0.725, 0.2917, 0.8833, 0.375, 0.8833, 0.375, 0.725, 0.9951, 0.9118, 0.9978, 0.9083, 0.9994, 0.9043, 1.0, 0.9, 0.9667, 0.7917, 0.8083, 0.7917, 0.9833, 0.9167, 0.9876, 0.9161, 0.9917, 0.9144, 0.625, 0.3623, 0.5417, 0.3623, 0.5417, 0.354, 0.625, 0.354, 0.9083, 0.3623, 0.9083, 0.6457, 0.9043, 0.6457, 0.9043, 0.3623, 0.008333, 0.6457, 0.004882, 0.6457, 0.9083, 0.6457, 0.9043, 0.6457, 0.9, 0.6457, 0.1, 0.6457, 0.7313, 0.646, 0.7389, 0.646, 0.7475, 0.646, 0.7569, 0.646, 0.7667, 0.646, 0.7764, 0.646, 0.7858, 0.646, 0.7944, 0.646, 0.802, 0.646, 0.1056, 0.646, 0.1142, 0.646, 0.1236, 0.646, 0.1333, 0.646, 0.1431, 0.646, 0.1525, 0.646, 0.1611, 0.646, 0.1687, 0.646, 0.7944, 0.646, 0.9833, 0.6457, 0.01667, 0.6457, 0.01235, 0.6457, 0.002233, 0.09167, 0.000568, 0.09569, 8.941e-08, 0.1, 0.0, 0.9, 0.03333, 0.7083, 0.1917, 0.7083, 0.2917, 0.725, 0.375, 0.725, 0.1917, 0.5417, 0.1917, 0.625, 0.03333, 0.625, 0.03333, 0.5417, 0.03333, 0.4583, 0.03333, 0.375, 0.1917, 0.375, 0.1917, 0.4583, 0.2917, 0.275, 0.2917, 0.1167, 0.1917, 0.2083, 0.1917, 0.2917, 0.03333, 0.2917, 0.03333, 0.2083, 0.01667, 0.08333, 0.01235, 0.0839, 0.008333, 0.08557, 0.004882, 0.08821, 0.9667, 0.2083, 0.9833, 0.08333, 0.01667, 0.08333, 0.03333, 0.2083, 0.1917, 0.2083, 0.2917, 0.1167, 0.375, 0.1167, 0.375, 0.275, 0.2917, 0.275, 0.1917, 0.4583, 0.03333, 0.4583, 0.03333, 0.5417, 0.1917, 0.5417, 0.375, 0.725, 0.375, 0.8833, 0.4583, 0.8833, 0.4583, 0.725, 0.4583, 0.275, 0.4583, 0.1167, 0.5417, 0.1167, 0.625, 0.1167, 0.7083, 0.1167, 0.7083, 0.275, 0.8083, 0.4583, 0.8083, 0.375, 0.9667, 0.375, 0.9667, 0.4583, 0.9667, 0.5417, 0.9667, 0.625, 0.8083, 0.625, 0.8083, 0.5417, 0.625, 0.725, 0.7083, 0.725, 0.7083, 0.8833, 0.9833, 0.9167, 0.8083, 0.7917, 0.8083, 0.7083, 0.9667, 0.7083, 0.9667, 0.7917, 1.0, 0.9, 1.0, 0.1, 0.9667, 0.2917, 0.8083, 0.2917, 0.8083, 0.2083, 0.2917, 0.3623, 0.2083, 0.3623, 0.2083, 0.354, 0.2917, 0.354, 0.09569, 0.3623, 0.09569, 0.6457, 0.09167, 0.6457, 0.09167, 0.3623, 0.9978, 0.09167, 0.9951, 0.08821, 0.9917, 0.08557, 0.9876, 0.0839, 0.9833, 0.08333, 0.9667, 0.2083, 0.9667, 0.2917, 1.0, 0.1, 0.9994, 0.09569, 0.01667, 0.9167, 0.9833, 0.9167, 0.7083, 0.8833, 0.625, 0.8833, 0.625, 0.725, 0.8083, 0.5417, 0.9667, 0.5417, 0.9667, 0.4583, 0.8083, 0.4583, 0.7083, 0.275, 0.625, 0.275, 0.625, 0.1167, 0.5417, 0.1167, 0.5417, 0.275, 0.4583, 0.275, 0.4583, 0.725, 0.5417, 0.725, 0.5417, 0.8833, 0.4583, 0.8833, 0.375, 0.8833, 0.2917, 0.8833, 0.2917, 0.725, 0.1917, 0.7083, 0.1917, 0.7583, 0.1583, 0.7917, 0.03333, 0.7917, 0.03333, 0.7083, 0.0, 0.9, 0.0005679, 0.9043, 0.002233, 0.9083, 0.004882, 0.9118, 0.008333, 0.9144, 0.01235, 0.9161, 0.03333, 0.7083, 0.03333, 0.7917, 0.1583, 0.7917, 0.1917, 0.7583, 0.1917, 0.7083, 0.1824, 0.7764, 0.1833, 0.7667, 0.1824, 0.7569, 0.1795, 0.7475, 0.1749, 0.7389, 0.1687, 0.7313, 0.1611, 0.7251, 0.1525, 0.7205, 0.1431, 0.7176, 0.1333, 0.7167, 0.1236, 0.7176, 0.1142, 0.7205, 0.1056, 0.7251, 0.09798, 0.7313, 0.09176, 0.7389, 0.08714, 0.7475, 0.08429, 0.7569, 0.08333, 0.7667, 0.08429, 0.7764, 0.08714, 0.7858, 0.09176, 0.7944, 0.09798, 0.802, 0.1056, 0.8082, 0.1142, 0.8129, 0.1236, 0.8157, 0.1333, 0.8167, 0.1431, 0.8157, 0.1525, 0.8129, 0.1611, 0.8082, 0.1687, 0.802, 0.1749, 0.7944, 0.1795, 0.7858, 0.9833, 0.6457, 0.9876, 0.6457, 0.9917, 0.6457, 0.9951, 0.6457, 0.09167, 0.6457, 0.09569, 0.6457, 0.1, 0.6457, 0.9, 0.6457, 0.9043, 0.6457, 0.9083, 0.6457, 0.9118, 0.6457, 0.9917, 0.6457, 0.9876, 0.6457, 0.9833, 0.6457, 0.7944, 0.646, 0.7858, 0.646, 0.7764, 0.646, 0.7667, 0.646, 0.7569, 0.646, 0.7475, 0.646, 0.7389, 0.646, 0.7313, 0.646, 0.1611, 0.646, 0.1525, 0.646, 0.1431, 0.646, 0.1333, 0.646, 0.1236, 0.646, 0.1142, 0.646, 0.1056, 0.646, 0.09798, 0.646, 0.1, 0.6457, 0.09569, 0.6457, 0.09167, 0.6457, 0.08821, 0.6457, 0.008333, 0.6457, 0.01235, 0.6457, 0.01667, 0.6457])
me_lga_14l_2_5x3mm__lsm6ds3.materials.append(mat_metal_pins)
me_lga_14l_2_5x3mm__lsm6ds3.materials.append(mat_white_markings)
me_lga_14l_2_5x3mm__lsm6ds3.materials.append(mat_plastic_chip)
me_lga_14l_2_5x3mm__lsm6ds3.update()
me_lga_14l_2_5x3mm__lsm6ds3.normals_split_custom_set([tuple(v) for v in zip(*[iter([2.345e-15, -4.445e-08, -1.0, 2.345e-15, -4.445e-08, -1.0, 2.345e-15, -4.445e-08, -1.0, 2.345e-15, -4.445e-08, -1.0, -0.5, -0.866, 0.0, -0.5, -0.866, 0.0, -0.7071, -0.7071, 0.0, -0.7071, -0.7071, 0.0, 0.0, -1.0, 0.0, 0.0, -1.0, 0.0, 0.0, -1.0, 0.0, 0.0, -1.0, 0.0, -0.9979, 0.06541, 0.0, -0.9979, -0.0654, 0.0, -0.9979, -0.0654, 0.0, -0.9979, 0.06541, 0.0, -0.866, -0.5, 0.0, -0.866, -0.5, 0.0, -0.7071, -0.7071, 0.0, -0.7071, -0.7071, 0.0, -1.255e-07, 1.0, 0.0, -1.255e-07, 1.0, 0.0, -1.255e-07, 1.0, 0.0, -1.255e-07, 1.0, 0.0, 0.2588, -0.9659, 0.0, 0.2588, -0.9659, 0.0, 0.0654, -0.9979, 0.0, 0.0654, -0.9979, 0.0, -0.7071, 0.7071, 0.0, -0.7071, 0.7071, 0.0, -0.5, 0.866, 0.0, -0.5, 0.866, 0.0, 0.0, 1.0, 0.0, 0.0, 1.0, 0.0, 0.0, 1.0, 0.0, 0.0, 1.0, 0.0, 1.0, 1.126e-07, 0.0, 1.0, 1.126e-07, 0.0, 1.0, 1.126e-07, 0.0, 1.0, 1.126e-07, 0.0, -0.2588, 0.9659, 0.0, -0.2588, 0.9659, 0.0, -0.0654, 0.9979, 0.0, -0.0654, 0.9979, 0.0, 1.87e-15, -4.445e-08, -1.0, 1.87e-15, -4.445e-08, -1.0, 1.87e-15, -4.445e-08, -1.0, 1.87e-15, -4.445e-08, -1.0, 0.0, -4.445e-08, -1.0, 0.0, -4.445e-08, -1.0, 0.0, -4.445e-08, -1.0, 0.0, -4.445e-08, -1.0, 0.9979, -0.06541, 0.0, 0.9979, 0.0654, 0.0, 0.9979, 0.0654, 0.0, 0.9979, -0.06541, 0.0, 0.0, 1.0, 0.0, 0.0, 1.0, 0.0, 0.0, 1.0, 0.0, 0.0, 1.0, 0.0, 0.866, -0.5, 0.0, 0.866, -0.5, 0.0, 0.7071, -0.7071, 0.0, 0.7071, -0.7071, 0.0, 0.0, 1.0, 0.0, 0.0, 1.0, 0.0, 0.0, 1.0, 0.0, 0.0, 1.0, 0.0, 1.0, 1.217e-07, 0.0, 1.0, 1.217e-07, 0.0, 1.0, 1.217e-07, 0.0, 1.0, 1.217e-07, 0.0, 0.06541, 0.9979, 0.0, -0.0654, 0.9979, 0.0, -0.0654, 0.9979, 0.0, 0.06541, 0.9979, 0.0, -1.0, -9.974e-08, 0.0, -1.0, -9.974e-08, 0.0, -1.0, -9.974e-08, 0.0, -1.0, -9.974e-08, 0.0, 1.0, 7.774e-08, 0.0, 1.0, 7.774e-08, 0.0, 1.0, 7.774e-08, 0.0, 1.0, 7.774e-08, 0.0, -0.06541, -0.9979, 0.0, 0.0654, -0.9979, 0.0, 0.0654, -0.9979, 0.0, -0.06541, -0.9979, 0.0, -1.589e-07, 1.0, 0.0, 0.3827, 0.9239, 0.0, 0.3827, 0.9239, 0.0, -1.589e-07, 1.0, 0.0, 0.0, -1.0, 0.0, 0.0, -1.0, 0.0, 0.0, -1.0, 0.0, 0.0, -1.0, 0.0, 1.848e-15, -4.445e-08, -1.0, 1.848e-15, -4.445e-08, -1.0, 1.848e-15, -4.445e-08, -1.0, 1.848e-15, -4.445e-08, -1.0, -1.0, -2.029e-07, 0.0, -1.0, -2.029e-07, 0.0, -1.0, -2.029e-07, 0.0, -1.0, -2.029e-07, 0.0, 0.0, -3.899e-08, -1.0, 0.0, -3.899e-08, -1.0, 0.0, -3.899e-08, -1.0, 0.0, -3.899e-08, -1.0, 0.0, -4.445e-08, -1.0, 0.0, -4.445e-08, -1.0, 0.0, -4.445e-08, -1.0, 0.0, -4.445e-08, -1.0, 0.0, -3.899e-08, -1.0, 0.0, -3.899e-08, -1.0, 0.0, -3.899e-08, -1.0, 0.0, -3.899e-08, -1.0, 0.0, 1.0, 0.0, 0.0, 1.0, 0.0, 0.0, 1.0, 0.0, 0.0, 1.0, 0.0, 0.0, -1.0, 0.0, 0.0, -1.0, 0.0, 0.0, -1.0, 0.0, 0.0, -1.0, 0.0, -6.274e-08, 1.0, 0.0, -6.274e-08, 1.0, 0.0, -6.274e-08, 1.0, 0.0, -6.274e-08, 1.0, 0.0, 0.0, -1.0, 0.0, 0.0, -1.0, 0.0, 0.0, -1.0, 0.0, 0.0, -1.0, 0.0, -1.0, -1.24e-07, 0.0, -1.0, -1.24e-07, 0.0, -1.0, -1.24e-07, 0.0, -1.0, -1.24e-07, 0.0, 0.0, -1.0, 0.0, 0.0, -1.0, 0.0, 0.0, -1.0, 0.0, 0.0, -1.0, 0.0, 7.843e-08, -1.0, 0.0, 7.843e-08, -1.0, 0.0, 7.843e-08, -1.0, 0.0, 7.843e-08, -1.0, 0.0, -9.411e-08, 1.0, 0.0, -9.411e-08, 1.0, 0.0, -9.411e-08, 1.0, 0.0, -9.411e-08, 1.0, 0.0, 1.0, 1.915e-07, 0.0, 1.0, 1.915e-07, 0.0, 1.0, 1.915e-07, 0.0, 1.0, 1.915e-07, 0.0, 1.0, 1.445e-07, 0.0, 1.0, 1.445e-07, 0.0, 1.0, 1.445e-07, 0.0, 1.0, 1.445e-07, 0.0, 1.0, 1.217e-07, 0.0, 1.0, 1.217e-07, 0.0, 1.0, 1.217e-07, 0.0, 1.0, 1.217e-07, 0.0, 0.0, 1.0, 0.0, 0.0, 1.0, 0.0, 0.0, 1.0, 0.0, 0.0, 1.0, 0.0, -9.63e-08, 1.17e-08, -1.0, -9.63e-08, 1.17e-08, -1.0, -9.63e-08, 1.17e-08, -1.0, -9.63e-08, 1.17e-08, -1.0, -1.0, -1.149e-07, 0.0, -1.0, -1.149e-07, 0.0, -1.0, -1.149e-07, 0.0, -1.0, -1.149e-07, 0.0, 0.9239, 0.3827, 0.0, 1.0, 1.606e-07, 0.0, 1.0, 1.606e-07, 0.0, 0.9239, 0.3827, 0.0, 0.0, 1.0, 0.0, 0.0, 1.0, 0.0, 0.0, 1.0, 0.0, 0.0, 1.0, 0.0, -1.255e-07, 1.0, 0.0, -1.255e-07, 1.0, 0.0, -1.255e-07, 1.0, 0.0, -1.255e-07, 1.0, 0.0, 0.0, -3.899e-08, -1.0, 0.0, -3.899e-08, -1.0, 0.0, -3.899e-08, -1.0, 0.0, -3.899e-08, -1.0, -1.0, -8.002e-08, 0.0, -1.0, -8.002e-08, 0.0, -1.0, -8.002e-08, 0.0, -1.0, -8.002e-08, 0.0, 0.9979, 0.0654, 0.0, 0.9979, 0.0654, 0.0, 0.9659, 0.2588, 0.0, 0.9659, 0.2588, 0.0, 0.0, -1.0, 0.0, 0.0, -1.0, 0.0, 0.0, -1.0, 0.0, 0.0, -1.0, 0.0, 1.0, 1.004e-07, 0.0, 1.0, 1.004e-07, 0.0, 1.0, 1.004e-07, 0.0, 1.0, 1.004e-07, 0.0, -1.0, -4.942e-07, 0.0, -1.0, -4.942e-07, 0.0, -1.0, -4.942e-07, 0.0, -1.0, -4.942e-07, 0.0, -1.0, -1.552e-07, 0.0, -1.0, -1.552e-07, 0.0, -1.0, -1.552e-07, 0.0, -1.0, -1.552e-07, 0.0, -1.0, -4.942e-07, 0.0, -1.0, -4.942e-07, 0.0, -1.0, -4.942e-07, 0.0, -1.0, -4.942e-07, 0.0, 1.255e-07, -1.0, 0.0, 1.255e-07, -1.0, 0.0, 1.255e-07, -1.0, 0.0, 1.255e-07, -1.0, 0.0, 1.255e-07, -1.0, 0.0, 1.255e-07, -1.0, 0.0, 1.255e-07, -1.0, 0.0, 1.255e-07, -1.0, 0.0, 6.274e-08, -1.0, 0.0, 6.274e-08, -1.0, 0.0, 6.274e-08, -1.0, 0.0, 6.274e-08, -1.0, 0.0, -0.9659, 0.2588, 0.0, -0.9659, 0.2588, 0.0, -0.866, 0.5, 0.0, -0.866, 0.5, 0.0, 0.0, -3.899e-08, -1.0, 0.0, -3.899e-08, -1.0, 0.0, -3.899e-08, -1.0, 0.0, -3.899e-08, -1.0, 1.87e-15, -4.445e-08, -1.0, 1.87e-15, -4.445e-08, -1.0, 1.87e-15, -4.445e-08, -1.0, 1.87e-15, -4.445e-08, -1.0, -1.0, 1.053e-07, 0.0, -1.0, 1.053e-07, 0.0, -1.0, 1.053e-07, 0.0, -1.0, 1.053e-07, 0.0, 1.0, 7.049e-07, 0.0, 1.0, 7.049e-07, 0.0, 1.0, 7.049e-07, 0.0, 1.0, 7.049e-07, 0.0, 6.274e-08, -1.0, 0.0, 6.274e-08, -1.0, 0.0, 6.274e-08, -1.0, 0.0, 6.274e-08, -1.0, 0.0, -9.411e-08, 1.0, 0.0, -9.411e-08, 1.0, 0.0, -9.411e-08, 1.0, 0.0, -9.411e-08, 1.0, 0.0, -1.0, 1.445e-07, 0.0, -1.0, 1.445e-07, 0.0, -1.0, 1.445e-07, 0.0, -1.0, 1.445e-07, 0.0, 9.411e-08, -1.0, 0.0, 9.411e-08, -1.0, 0.0, 9.411e-08, -1.0, 0.0, 9.411e-08, -1.0, 0.0, -1.0, -3.602e-08, 0.0, -1.0, -3.602e-08, 0.0, -1.0, -3.602e-08, 0.0, -1.0, -3.602e-08, 0.0, -0.9659, -0.2588, 0.0, -0.9659, -0.2588, 0.0, -0.866, -0.5, 0.0, -0.866, -0.5, 0.0, 1.255e-07, -1.0, 0.0, 1.255e-07, -1.0, 0.0, 1.255e-07, -1.0, 0.0, 1.255e-07, -1.0, 0.0, 1.946e-15, -4.445e-08, -1.0, 1.946e-15, -4.445e-08, -1.0, 1.946e-15, -4.445e-08, -1.0, 1.946e-15, -4.445e-08, -1.0, 1.255e-07, -1.0, 0.0, 1.255e-07, -1.0, 0.0, 1.255e-07, -1.0, 0.0, 1.255e-07, -1.0, 0.0, -1.255e-07, 1.0, 0.0, -1.255e-07, 1.0, 0.0, -1.255e-07, 1.0, 0.0, -1.255e-07, 1.0, 0.0, -6.274e-08, 1.0, 0.0, -6.274e-08, 1.0, 0.0, -6.274e-08, 1.0, 0.0, -6.274e-08, 1.0, 0.0, -1.0, 1.445e-07, 0.0, -1.0, 1.445e-07, 0.0, -1.0, 1.445e-07, 0.0, -1.0, 1.445e-07, 0.0, 1.0, 1.053e-07, 0.0, 1.0, 1.053e-07, 0.0, 1.0, 1.053e-07, 0.0, 1.0, 1.053e-07, 0.0, 1.0, 4.443e-07, 0.0, 1.0, 4.443e-07, 0.0, 1.0, 4.443e-07, 0.0, 1.0, 4.443e-07, 0.0, 0.3827, 0.9239, 0.0, 0.9239, 0.3827, 0.0, 0.9239, 0.3827, 0.0, 0.3827, 0.9239, 0.0, -0.866, 0.5, 0.0, -0.866, 0.5, 0.0, -0.7071, 0.7071, 0.0, -0.7071, 0.7071, 0.0, -0.06541, -0.9979, 0.0, -0.06541, -0.9979, 0.0, -0.2588, -0.9659, 0.0, -0.2588, -0.9659, 0.0, 1.0, 1.053e-07, 0.0, 1.0, 1.053e-07, 0.0, 1.0, 1.053e-07, 0.0, 1.0, 1.053e-07, 0.0, -0.5, -0.866, 0.0, -0.5, -0.866, 0.0, -0.2588, -0.9659, 0.0, -0.2588, -0.9659, 0.0, -0.9659, -0.2588, 0.0, -0.9659, -0.2588, 0.0, -0.9979, -0.0654, 0.0, -0.9979, -0.0654, 0.0, -0.9979, 0.06541, 0.0, -0.9979, 0.06541, 0.0, -0.9659, 0.2588, 0.0, -0.9659, 0.2588, 0.0, 0.5, -0.866, 0.0, 0.5, -0.866, 0.0, 0.2588, -0.9659, 0.0, 0.2588, -0.9659, 0.0, -0.5, 0.866, 0.0, -0.5, 0.866, 0.0, -0.2588, 0.9659, 0.0, -0.2588, 0.9659, 0.0, -1.0, 1.053e-07, 0.0, -1.0, 1.053e-07, 0.0, -1.0, 1.053e-07, 0.0, -1.0, 1.053e-07, 0.0, 0.06541, 0.9979, 0.0, 0.06541, 0.9979, 0.0, 0.2588, 0.9659, 0.0, 0.2588, 0.9659, 0.0, 0.2588, 0.9659, 0.0, 0.2588, 0.9659, 0.0, 0.5, 0.866, 0.0, 0.5, 0.866, 0.0, 0.7071, 0.7071, 0.0, 0.7071, 0.7071, 0.0, 0.866, 0.5, 0.0, 0.866, 0.5, 0.0, 0.5, 0.866, 0.0, 0.5, 0.866, 0.0, 0.7071, 0.7071, 0.0, 0.7071, 0.7071, 0.0, 0.5, -0.866, 0.0, 0.5, -0.866, 0.0, 0.7071, -0.7071, 0.0, 0.7071, -0.7071, 0.0, -1.0, -1.552e-07, 0.0, -1.0, -1.552e-07, 0.0, -1.0, -1.552e-07, 0.0, -1.0, -1.552e-07, 0.0, 0.9979, -0.06541, 0.0, 0.9979, -0.06541, 0.0, 0.9659, -0.2588, 0.0, 0.9659, -0.2588, 0.0, -2.097e-07, 1.0, 0.0, 0.1951, 0.9808, 0.0, 0.1951, 0.9808, 0.0, -2.097e-07, 1.0, 0.0, 0.1951, 0.9808, 0.0, 0.3827, 0.9239, 0.0, 0.3827, 0.9239, 0.0, 0.1951, 0.9808, 0.0, 0.3827, 0.9239, 0.0, 0.5556, 0.8315, 0.0, 0.5556, 0.8315, 0.0, 0.3827, 0.9239, 0.0, 0.8315, 0.5556, 1.104e-06, 0.9239, 0.3827, 2.759e-07, 0.9239, 0.3827, 2.759e-07, 0.8315, 0.5556, 1.104e-06, 1.0, -5.243e-07, 1.38e-07, 1.0, 7.435e-07, 1.38e-07, 0.9808, -0.1951, 0.0, 0.9808, -0.1951, 0.0, -0.7071, -0.7071, 0.0, -0.8315, -0.5556, -5.519e-07, -0.8315, -0.5556, -5.519e-07, -0.7071, -0.7071, 0.0, 0.9808, -0.1951, 0.0, 0.9239, -0.3827, 0.0, 0.9239, -0.3827, 0.0, 0.9808, -0.1951, 0.0, -0.8315, -0.5556, -5.519e-07, -0.8315, -0.5556, -5.519e-07, -0.9239, -0.3827, -5.519e-07, -0.9239, -0.3827, -5.519e-07, -1.0, 1.22e-06, -1.38e-07, -0.9808, 0.1951, 0.0, -0.9808, 0.1951, 0.0, -1.0, 2.145e-07, -1.38e-07, 0.9239, -0.3827, 0.0, 0.8315, -0.5556, -1.656e-06, 0.8315, -0.5556, -1.656e-06, 0.9239, -0.3827, 0.0, 0.1951, -0.9808, 0.0, 0.0, -1.0, 0.0, 0.0, -1.0, 0.0, 0.1951, -0.9808, 0.0, 0.7071, 0.7071, 1.104e-06, 0.8315, 0.5556, 1.104e-06, 0.8315, 0.5556, 1.104e-06, 0.7071, 0.7071, 1.104e-06, 0.5556, -0.8315, -1.104e-06, 0.3827, -0.9239, 0.0, 0.3827, -0.9239, 0.0, 0.5556, -0.8315, -1.104e-06, -0.3827, -0.9239, 0.0, -0.5556, -0.8315, 0.0, -0.5556, -0.8315, 0.0, -0.3827, -0.9239, 0.0, -0.1951, -0.9808, 0.0, -0.3827, -0.9239, 0.0, -0.3827, -0.9239, 0.0, -0.1951, -0.9808, 0.0, 0.0, -1.0, 0.0, -0.1951, -0.9808, 0.0, -0.1951, -0.9808, 0.0, 0.0, -1.0, 0.0, -0.5556, -0.8315, 0.0, -0.7071, -0.7071, 0.0, -0.7071, -0.7071, 0.0, -0.5556, -0.8315, 0.0, 0.8315, -0.5556, -1.656e-06, 0.8315, -0.5556, -1.656e-06, 0.7071, -0.7071, -2.76e-06, 0.7071, -0.7071, -2.76e-06, 0.5556, 0.8315, 0.0, 0.5556, 0.8315, 0.0, 0.7071, 0.7071, 1.104e-06, 0.7071, 0.7071, 1.104e-06, -0.9239, -0.3827, -5.519e-07, -0.9808, -0.1951, -1.38e-07, -0.9808, -0.1951, -1.38e-07, -0.9239, -0.3827, -5.519e-07, 0.7071, -0.7071, -2.76e-06, 0.7071, -0.7071, -2.76e-06, 0.5556, -0.8315, -1.104e-06, 0.5556, -0.8315, -1.104e-06, 0.3827, -0.9239, 0.0, 0.1951, -0.9808, 0.0, 0.1951, -0.9808, 0.0, 0.3827, -0.9239, 0.0, -0.9808, 0.1951, 0.0, -0.9239, 0.3827, 0.0, -0.9239, 0.3827, 0.0, -0.9808, 0.1951, 0.0, 0.9808, 0.1951, 4.139e-07, 0.9808, 0.1951, 4.139e-07, 1.0, 7.435e-07, 1.38e-07, 1.0, -5.243e-07, 1.38e-07, -0.9808, -0.1951, -1.38e-07, -1.0, 1.22e-06, -1.38e-07, -1.0, 2.145e-07, -1.38e-07, -0.9808, -0.1951, -1.38e-07, -0.9239, 0.3827, 0.0, -0.8315, 0.5556, 0.0, -0.8315, 0.5556, 0.0, -0.9239, 0.3827, 0.0, -0.8315, 0.5556, 0.0, -0.7071, 0.7071, 0.0, -0.7071, 0.7071, 0.0, -0.8315, 0.5556, 0.0, -0.7071, 0.7071, 0.0, -0.5556, 0.8315, 0.0, -0.5556, 0.8315, 0.0, -0.7071, 0.7071, 0.0, -0.5556, 0.8315, 0.0, -0.3827, 0.9239, 0.0, -0.3827, 0.9239, 0.0, -0.5556, 0.8315, 0.0, -0.3827, 0.9239, 0.0, -0.1951, 0.9808, 0.0, -0.1951, 0.9808, 0.0, -0.3827, 0.9239, 0.0, 0.9239, 0.3827, 2.759e-07, 0.9808, 0.1951, 4.139e-07, 0.9808, 0.1951, 4.139e-07, 0.9239, 0.3827, 2.759e-07, -0.1951, 0.9808, 0.0, -2.097e-07, 1.0, 0.0, -2.097e-07, 1.0, 0.0, -0.1951, 0.9808, 0.0, 0.0, -3.899e-08, -1.0, 0.0, -3.899e-08, -1.0, 0.0, -3.899e-08, -1.0, 0.0, -3.899e-08, -1.0, 7.249e-09, -4.983e-08, -1.0, 7.249e-09, -4.983e-08, -1.0, 7.249e-09, -4.983e-08, -1.0, 6.416e-09, -4.935e-08, -1.0, 2.183e-09, -4.688e-08, -1.0, 7.055e-10, -4.602e-08, -1.0, 5.563e-09, -4.884e-08, -1.0, 7.249e-09, -4.983e-08, -1.0, 7.249e-09, -4.983e-08, -1.0, 1.0, 4.443e-07, 0.0, 1.0, 4.443e-07, 0.0, 1.0, 4.443e-07, 0.0, 1.0, 4.443e-07, 0.0, 0.866, 0.5, 0.0, 0.866, 0.5, 0.0, 0.9659, 0.2588, 0.0, 0.9659, 0.2588, 0.0, 7.007e-07, -4.697e-08, 1.0, 7.007e-07, -4.697e-08, 1.0, 7.007e-07, -4.697e-08, 1.0, 7.007e-07, -4.697e-08, 1.0, 7.007e-07, -4.697e-08, 1.0, -6.388e-08, 8.087e-08, 1.0, 4.502e-07, -5.091e-09, 1.0, 7.007e-07, -4.697e-08, 1.0, 7.007e-07, -4.697e-08, 1.0, 7.007e-07, -4.697e-08, 1.0, 7.007e-07, -4.697e-08, 1.0, 7.007e-07, -4.697e-08, 1.0, 7.007e-07, -4.697e-08, 1.0, 7.007e-07, -4.697e-08, 1.0, 7.007e-07, -4.697e-08, 1.0, 7.007e-07, -4.697e-08, 1.0, 7.007e-07, -4.697e-08, 1.0, 7.007e-07, -4.697e-08, 1.0, 7.007e-07, -4.697e-08, 1.0, 7.007e-07, -4.697e-08, 1.0, 7.007e-07, -4.697e-08, 1.0, 7.007e-07, -4.697e-08, 1.0, 7.007e-07, -4.697e-08, 1.0, 4.038e-07, 2.674e-09, 1.0, -6.493e-08, 8.104e-08, 1.0, 7.007e-07, -4.697e-08, 1.0, 7.007e-07, -4.697e-08, 1.0, 7.15e-09, -4.313e-08, -1.0, 7.15e-09, -4.313e-08, -1.0, 7.15e-09, -4.313e-08, -1.0, 3.632e-10, -4.52e-08, -1.0, 6.503e-09, -4.333e-08, -1.0, 4.841e-09, -4.383e-08, -1.0, 4.499e-09, -4.394e-08, -1.0, 9.275e-10, -4.449e-08, -1.0, 9.275e-10, -4.449e-08, -1.0, 7.15e-09, -4.313e-08, -1.0, 7.15e-09, -4.313e-08, -1.0, 4.385e-09, -4.373e-08, -1.0, 4.385e-09, -4.373e-08, -1.0, 7.15e-09, -4.313e-08, -1.0, 7.15e-09, -4.313e-08, -1.0, 4.656e-10, -4.459e-08, -1.0, 3.505e-09, -4.393e-08, -1.0, 9.834e-10, -4.448e-08, -1.0, 2.925e-09, -4.405e-08, -1.0, 7.15e-09, -4.313e-08, -1.0, 7.15e-09, -4.313e-08, -1.0, 4.151e-09, -4.379e-08, -1.0, 3.187e-09, -4.4e-08, -1.0, 7.15e-09, -4.313e-08, -1.0, 7.15e-09, -4.313e-08, -1.0, 7.15e-09, -4.313e-08, -1.0, 1.926e-09, -4.423e-08, -1.0, 1.367e-09, -4.436e-08, -1.0, 3.187e-09, -4.4e-08, -1.0, 4.151e-09, -4.379e-08, -1.0, 2.925e-09, -4.405e-08, -1.0, 9.834e-10, -4.448e-08, -1.0, -1.147e-09, -4.494e-08, -1.0, -1.147e-09, -4.494e-08, -1.0, 3.505e-09, -4.393e-08, -1.0, 4.656e-10, -4.459e-08, -1.0, 4.385e-09, -4.373e-08, -1.0, 4.385e-09, -4.373e-08, -1.0, 9.275e-10, -4.449e-08, -1.0, 9.275e-10, -4.449e-08, -1.0, -4.146e-10, -4.52e-08, -1.0, -4.146e-10, -4.52e-08, -1.0, -7.807e-10, -4.507e-08, -1.0, -7.807e-10, -4.507e-08, -1.0, -1.147e-09, -4.494e-08, -1.0, -7.807e-10, -4.507e-08, -1.0, -7.807e-10, -4.507e-08, -1.0, -1.147e-09, -4.494e-08, -1.0, -6.643e-10, -4.511e-08, -1.0, -2.619e-10, -4.525e-08, -1.0, -1.147e-09, -4.494e-08, -1.0, -1.147e-09, -4.494e-08, -1.0, -7.807e-10, -4.507e-08, -1.0, -7.807e-10, -4.507e-08, -1.0, -1.147e-09, -4.494e-08, -1.0, -1.147e-09, -4.494e-08, -1.0, -3.231e-10, -4.523e-08, -1.0, -3.231e-10, -4.523e-08, -1.0, -1.147e-09, -4.494e-08, -1.0, -4.427e-10, -4.519e-08, -1.0, 5.563e-09, -4.884e-08, -1.0, 7.055e-10, -4.602e-08, -1.0, -1.147e-09, -4.494e-08, -1.0, -1.147e-09, -4.494e-08, -1.0, 2.183e-09, -4.688e-08, -1.0, 6.416e-09, -4.935e-08, -1.0, 3.391e-09, -4.389e-08, -1.0, -7.142e-10, -4.484e-08, -1.0, -1.147e-09, -4.494e-08, -1.0, -1.147e-09, -4.494e-08, -1.0, 1.0, 1.053e-07, 0.0, 1.0, 1.053e-07, 0.0, 1.0, 1.053e-07, 0.0, 1.0, 1.053e-07, 0.0, 0.9659, -0.2588, 0.0, 0.9659, -0.2588, 0.0, 0.866, -0.5, 0.0, 0.866, -0.5, 0.0, 3.666e-09, -4.382e-08, -1.0, 3.666e-09, -4.382e-08, -1.0, 3.666e-09, -4.382e-08, -1.0, 3.666e-09, -4.382e-08, -1.0, 1.367e-09, -4.436e-08, -1.0, 1.926e-09, -4.423e-08, -1.0, -7.142e-10, -4.484e-08, -1.0, 3.391e-09, -4.389e-08, -1.0, 3.666e-09, -4.382e-08, -1.0, -4.845e-11, -4.532e-08, -1.0, 5.563e-09, -4.884e-08, -1.0, -4.427e-10, -4.519e-08, -1.0, -4.845e-11, -4.532e-08, -1.0, -3.231e-10, -4.523e-08, -1.0, -3.231e-10, -4.523e-08, -1.0, -7.807e-10, -4.507e-08, -1.0, -7.807e-10, -4.507e-08, -1.0, -2.619e-10, -4.525e-08, -1.0, -6.643e-10, -4.511e-08, -1.0, -4.845e-11, -4.532e-08, -1.0, -7.807e-10, -4.507e-08, -1.0, -7.807e-10, -4.507e-08, -1.0, -4.845e-11, -4.532e-08, -1.0, -7.807e-10, -4.507e-08, -1.0, -7.807e-10, -4.507e-08, -1.0, -4.845e-11, -4.532e-08, -1.0, -4.845e-11, -4.532e-08, -1.0, -4.146e-10, -4.52e-08, -1.0, -4.146e-10, -4.52e-08, -1.0, -4.845e-11, -4.532e-08, -1.0, 4.499e-09, -4.394e-08, -1.0, 4.841e-09, -4.383e-08, -1.0, -4.845e-11, -4.532e-08, -1.0, -4.845e-11, -4.532e-08, -1.0, -4.845e-11, -4.532e-08, -1.0, 6.503e-09, -4.333e-08, -1.0, 3.632e-10, -4.52e-08, -1.0, -4.845e-11, -4.532e-08, -1.0, -4.845e-11, -4.532e-08, -1.0, -4.845e-11, -4.532e-08, -1.0, -4.845e-11, -4.532e-08, -1.0, -4.845e-11, -4.532e-08, -1.0, -8.14e-10, -4.477e-08, -1.0, -8.14e-10, -4.477e-08, -1.0, -8.14e-10, -4.477e-08, -1.0, -8.14e-10, -4.477e-08, -1.0, -8.14e-10, -4.477e-08, -1.0, 5.304e-08, 2.361e-06, -1.0, 5.304e-08, 2.361e-06, -1.0, 5.304e-08, 2.361e-06, -1.0, 5.304e-08, 2.361e-06, -1.0, 5.304e-08, 2.361e-06, -1.0, 5.304e-08, 2.361e-06, -1.0, 5.304e-08, 2.361e-06, -1.0, 5.304e-08, 2.361e-06, -1.0, 5.304e-08, 2.361e-06, -1.0, 5.304e-08, 2.361e-06, -1.0, 5.304e-08, 2.361e-06, -1.0, 5.304e-08, 2.361e-06, -1.0, 5.304e-08, 2.361e-06, -1.0, 5.304e-08, 2.361e-06, -1.0, 5.304e-08, 2.361e-06, -1.0, 5.304e-08, 2.361e-06, -1.0, 5.304e-08, 2.361e-06, -1.0, 5.304e-08, 2.361e-06, -1.0, 5.304e-08, 2.361e-06, -1.0, 5.304e-08, 2.361e-06, -1.0, 5.304e-08, 2.361e-06, -1.0, 5.304e-08, 2.361e-06, -1.0, 5.304e-08, 2.361e-06, -1.0, 5.304e-08, 2.361e-06, -1.0, 5.304e-08, 2.361e-06, -1.0, 5.304e-08, 2.361e-06, -1.0, 5.304e-08, 2.361e-06, -1.0, 5.304e-08, 2.361e-06, -1.0, 5.304e-08, 2.361e-06, -1.0, 5.304e-08, 2.361e-06, -1.0, 5.304e-08, 2.361e-06, -1.0, 5.304e-08, 2.361e-06, -1.0, -1.051e-07, 8.775e-08, 1.0, -1.051e-07, 8.775e-08, 1.0, -1.051e-07, 8.775e-08, 1.0, -1.051e-07, 8.775e-08, 1.0, -1.051e-07, 8.775e-08, 1.0, -1.051e-07, 8.775e-08, 1.0, -1.051e-07, 8.775e-08, 1.0, -1.051e-07, 8.775e-08, 1.0, -1.051e-07, 8.775e-08, 1.0, -1.051e-07, 8.775e-08, 1.0, -1.051e-07, 8.775e-08, 1.0, -1.051e-07, 8.775e-08, 1.0, -1.051e-07, 8.775e-08, 1.0, -6.493e-08, 8.104e-08, 1.0, 4.038e-07, 2.674e-09, 1.0, -1.051e-07, 8.775e-08, 1.0, -1.051e-07, 8.775e-08, 1.0, -1.051e-07, 8.775e-08, 1.0, -1.051e-07, 8.775e-08, 1.0, -1.051e-07, 8.775e-08, 1.0, -1.051e-07, 8.775e-08, 1.0, -1.051e-07, 8.775e-08, 1.0, -1.051e-07, 8.775e-08, 1.0, -1.051e-07, 8.775e-08, 1.0, -1.051e-07, 8.775e-08, 1.0, -1.051e-07, 8.775e-08, 1.0, -1.051e-07, 8.775e-08, 1.0, -1.051e-07, 8.775e-08, 1.0, -1.051e-07, 8.775e-08, 1.0, 4.502e-07, -5.091e-09, 1.0, -6.388e-08, 8.087e-08, 1.0, -1.051e-07, 8.775e-08, 1.0, -1.051e-07, 8.775e-08, 1.0, -1.051e-07, 8.775e-08, 1.0, -1.051e-07, 8.775e-08, 1.0, -1.051e-07, 8.775e-08, 1.0, -1.051e-07, 8.775e-08, 1.0])] * 3)])

# ---- objects
ob_lga_14l_2_5x3mm__lsm6ds3 = bpy.data.objects.new('LGA-14L_2.5x3mm__LSM6DS3', me_lga_14l_2_5x3mm__lsm6ds3)

# ---- transforms, parenting, visibility, modifiers, constraints
ob_lga_14l_2_5x3mm__lsm6ds3.location = (0.0, 0.0, 0.0)
_m = ob_lga_14l_2_5x3mm__lsm6ds3.modifiers.new('Bevel', 'BEVEL')
_m.width = 0.003
_m.width_pct = 0.003
_m.segments = 3
_m = ob_lga_14l_2_5x3mm__lsm6ds3.modifiers.new('Auto Smooth', 'NODES')
_m.node_group = ng_auto_smooth
_gi = [s.identifier for s in ng_auto_smooth.interface.items_tree if s.item_type == 'SOCKET' and s.in_out == 'INPUT']
_m[_gi[1]] = 0.5236  # Angle

# ---- collection membership
col_lga_14l_2_5x3mm__lsm6ds3.objects.link(ob_lga_14l_2_5x3mm__lsm6ds3)

# ---- scene / render settings (as saved in the file)
scene.frame_start = 1; scene.frame_end = 250; scene.frame_set(1)
scene.render.engine = 'CYCLES'
scene.cycles.sampling_pattern = 'TABULATED_SOBOL'
scene.cycles.use_light_tree = False
scene.eevee.ray_tracing_options.trace_max_roughness = 0.0
scene.view_settings.view_transform = 'Filmic'
bpy.context.view_layer.update()

# ---- added for rendering (the .blend has no active camera and no usable light): camera, sun
cam_auto = bpy.data.cameras.new('AutoCamera')
cam_auto.lens = 50.0
cam_auto.sensor_width = 36.0
cam_auto.clip_end = 1000.0
ob_auto_camera = bpy.data.objects.new('AutoCamera', cam_auto)
scene.collection.objects.link(ob_auto_camera)
ob_auto_camera.location = (3.6997, -4.43964, 3.38976)
ob_auto_camera.rotation_euler = (1.09748, -7.21219e-08, 0.694738)
scene.camera = ob_auto_camera
light_auto_sun = bpy.data.lights.new('AutoSun', 'SUN')
light_auto_sun.energy = 3.0
light_auto_sun.angle = 0.0523599
ob_auto_sun = bpy.data.objects.new('AutoSun', light_auto_sun)
scene.collection.objects.link(ob_auto_sun)
ob_auto_sun.rotation_euler = (0.872665, 0.174533, 0.523599)
bpy.context.view_layer.update()
